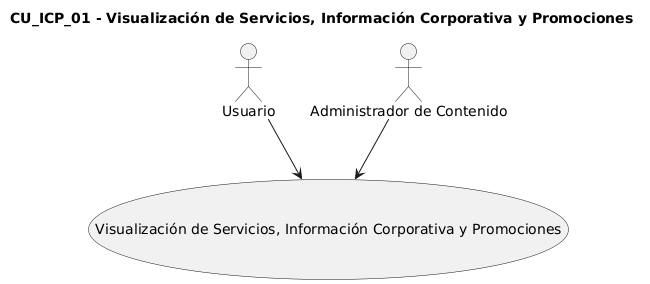

The diagram above was rendered by PlantUML. Its source (embedded in the PNG):
@startuml
title CU_ICP_01 - Visualización de Servicios, Información Corporativa y Promociones

actor "Usuario" as AP
actor "Administrador de Contenido" as AS

AP --> (Visualización de Servicios, Información Corporativa y Promociones)
AS --> (Visualización de Servicios, Información Corporativa y Promociones)
@enduml